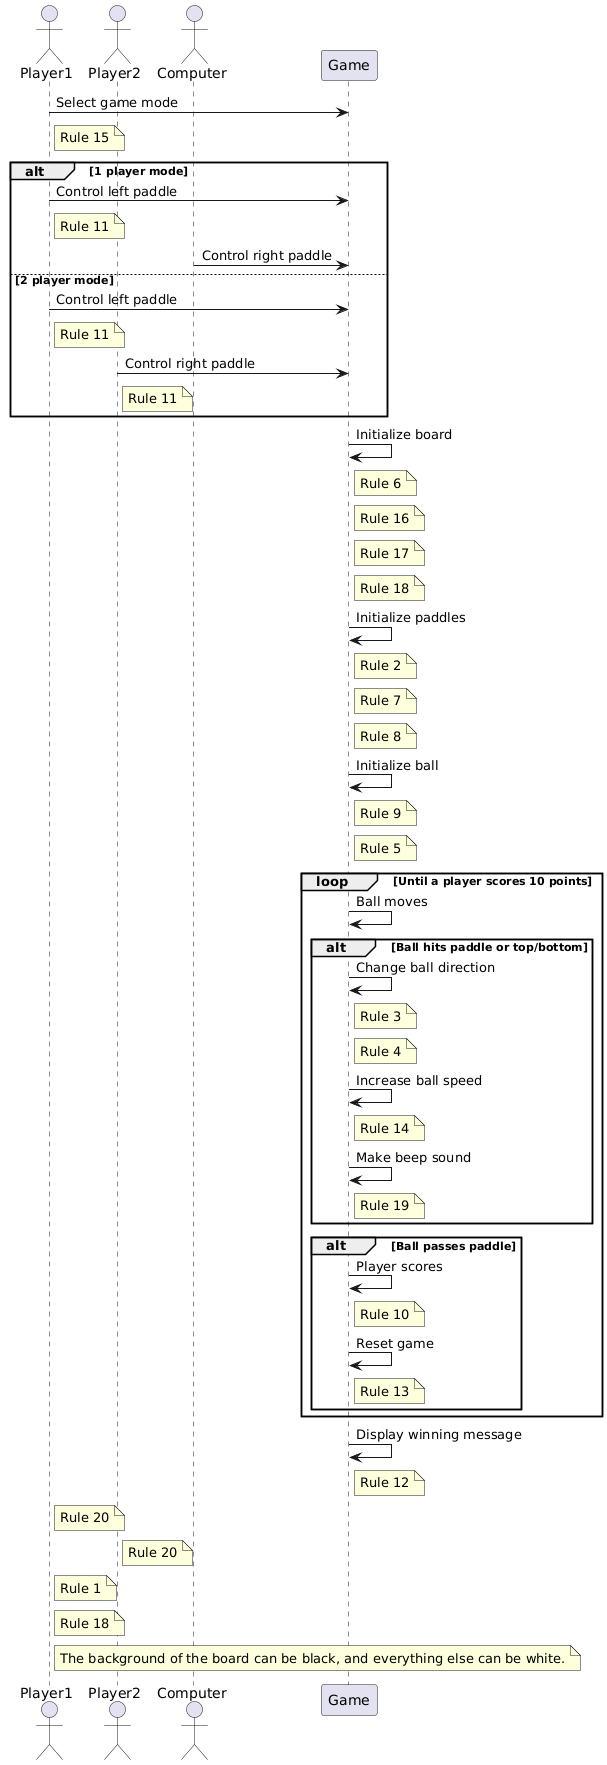

The diagram above was rendered by PlantUML. Its source (embedded in the PNG):
@startuml
actor Player1
actor Player2
actor Computer
participant Game

Player1 -> Game: Select game mode
note right of Player1: Rule 15
alt 1 player mode
  Player1 -> Game: Control left paddle
  note right of Player1: Rule 11
  Computer -> Game: Control right paddle
else 2 player mode
  Player1 -> Game: Control left paddle
  note right of Player1: Rule 11
  Player2 -> Game: Control right paddle
  note right of Player2: Rule 11
end

Game -> Game: Initialize board
note right of Game: Rule 6
note right of Game: Rule 16
note right of Game: Rule 17
note right of Game: Rule 18

Game -> Game: Initialize paddles
note right of Game: Rule 2
note right of Game: Rule 7
note right of Game: Rule 8

Game -> Game: Initialize ball
note right of Game: Rule 9
note right of Game: Rule 5

loop Until a player scores 10 points
  Game -> Game: Ball moves
  alt Ball hits paddle or top/bottom
    Game -> Game: Change ball direction
    note right of Game: Rule 3
    note right of Game: Rule 4
    Game -> Game: Increase ball speed
    note right of Game: Rule 14
    Game -> Game: Make beep sound
    note right of Game: Rule 19
  end
  alt Ball passes paddle
    Game -> Game: Player scores
    note right of Game: Rule 10
    Game -> Game: Reset game
    note right of Game: Rule 13
  end
end

Game -> Game: Display winning message
note right of Game: Rule 12

note right of Player1: Rule 20
note right of Player2: Rule 20
note right of Player1: Rule 1
note right of Player1: Rule 18
note right of Player1: The background of the board can be black, and everything else can be white.
@enduml